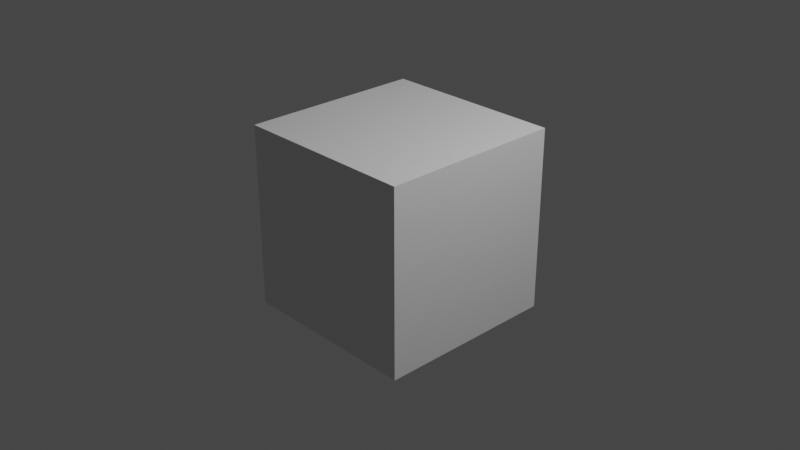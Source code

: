# Source: default_cube.blend  (saved by Blender 2.80.75; exported with 4.5.12 LTS)
import bpy
from mathutils import Matrix  # noqa: F401  (used for matrix-valued properties, if any)

bpy.ops.wm.read_factory_settings(use_empty=True)
scene = bpy.context.scene
scene.name = 'Scene'

# ---- collections
col_collection = bpy.data.collections.new('Collection'); scene.collection.children.link(col_collection)

# ---- materials (node trees are filled in below, after node groups)
mat_material = bpy.data.materials.new('Material')
mat_material.alpha_threshold = 0.0
mat_material.use_transparent_shadow = False
mat_material.line_color = (0.0, 0.0, 0.0, 1.0)

# ---- material node trees
mat_material.use_nodes = True; mat_material.node_tree.nodes.clear()
_N = mat_material.node_tree.nodes; _L = mat_material.node_tree.links
n0 = _N.new('ShaderNodeOutputMaterial'); n0.name = 'Material Output'; n0.location = (300, 300)
n1 = _N.new('ShaderNodeBsdfPrincipled'); n1.name = 'Principled BSDF'; n1.location = (10, 300)
n1.distribution = 'GGX'
n1.subsurface_method = 'BURLEY'
n1.inputs[2].default_value = 0.4
n1.inputs[3].default_value = 1.45
n1.inputs[27].default_value = (0.0, 0.0, 0.0, 1.0)
n1.inputs[28].default_value = 1.0
_L.new(n1.outputs[0], n0.inputs[0])
n0.is_active_output = True

# ---- world
world_world = bpy.data.worlds.new('World'); scene.world = world_world
world_world.use_nodes = True; world_world.node_tree.nodes.clear()
_N = world_world.node_tree.nodes; _L = world_world.node_tree.links
n0 = _N.new('ShaderNodeOutputWorld'); n0.name = 'World Output'; n0.location = (300, 300)
n1 = _N.new('ShaderNodeBackground'); n1.name = 'Background'; n1.location = (10, 300)
n1.inputs[0].default_value = (0.05088, 0.05088, 0.05088, 1.0)
_L.new(n1.outputs[0], n0.inputs[0])
n0.is_active_output = True
world_world.color = (0.05088, 0.05088, 0.05088)
world_world.use_sun_shadow = False
world_world.sun_shadow_jitter_overblur = 0.0

# ---- cameras
cam_camera = bpy.data.cameras.new('Camera')
cam_camera.clip_end = 100.0
cam_camera.ortho_scale = 7.314

# ---- lights
light_light = bpy.data.lights.new('Light', 'POINT')
light_light.transmission_factor = 0.0
light_light.energy = 1000.0
light_light.shadow_soft_size = 0.1
light_light.shadow_maximum_resolution = 0.006
light_light.use_absolute_resolution = True

# ---- meshes
me_cube = bpy.data.meshes.new('Cube')
me_cube.from_pydata([(1.0, 1.0, 1.0), (1.0, 1.0, -1.0), (1.0, -1.0, 1.0), (1.0, -1.0, -1.0), (-1.0, 1.0, 1.0), (-1.0, 1.0, -1.0), (-1.0, -1.0, 1.0), (-1.0, -1.0, -1.0)], [], [(0, 4, 6, 2), (3, 2, 6, 7), (7, 6, 4, 5), (5, 1, 3, 7), (1, 0, 2, 3), (5, 4, 0, 1)])
_uv = me_cube.uv_layers.new(name='UVMap')
_uv.uv.foreach_set('vector', [0.375, 0.0, 0.625, 0.0, 0.625, 0.25, 0.375, 0.25, 0.375, 0.25, 0.625, 0.25, 0.625, 0.5, 0.375, 0.5, 0.375, 0.5, 0.625, 0.5, 0.625, 0.75, 0.375, 0.75, 0.375, 0.75, 0.625, 0.75, 0.625, 1.0, 0.375, 1.0, 0.125, 0.5, 0.375, 0.5, 0.375, 0.75, 0.125, 0.75, 0.625, 0.5, 0.875, 0.5, 0.875, 0.75, 0.625, 0.75])
me_cube.materials.append(mat_material)
me_cube.use_remesh_preserve_volume = False
me_cube.use_remesh_preserve_attributes = False
me_cube.use_mirror_vertex_groups = False
me_cube.update()

# ---- objects
ob_cube = bpy.data.objects.new('Cube', me_cube)
ob_light = bpy.data.objects.new('Light', light_light)
ob_camera = bpy.data.objects.new('Camera', cam_camera)

# ---- transforms, parenting, visibility, modifiers, constraints
ob_cube.location = (0.0, 0.0, 0.0)
ob_cube.lock_rotations_4d = False
ob_cube.empty_display_type = 'ARROWS'
ob_cube.lineart.crease_threshold = 0.0
ob_light.location = (4.076, 1.005, 5.904)
ob_light.rotation_euler = (0.6503, 0.05522, 1.866)
ob_light.lock_rotations_4d = False
ob_light.empty_display_type = 'ARROWS'
ob_light.color = (0.0, 0.0, 0.0, 0.0)
ob_light.lineart.crease_threshold = 0.0
ob_camera.location = (7.359, -6.926, 4.958)
ob_camera.rotation_euler = (1.109, 0.0, 0.8149)
ob_camera.lock_rotations_4d = False
ob_camera.empty_display_type = 'ARROWS'
ob_camera.color = (0.0, 0.0, 0.0, 0.0)
ob_camera.display_type = 'WIRE'
ob_camera.lineart.crease_threshold = 0.0

# ---- collection membership
col_collection.objects.link(ob_cube)
col_collection.objects.link(ob_light)
col_collection.objects.link(ob_camera)

# ---- scene / render settings (as saved in the file)
scene.camera = ob_camera
scene.frame_start = 1; scene.frame_end = 250; scene.frame_set(1)
scene.render.engine = 'BLENDER_EEVEE_NEXT'
scene.cycles.use_denoising = False
scene.cycles.samples = 128
scene.cycles.sampling_pattern = 'TABULATED_SOBOL'
scene.cycles.use_adaptive_sampling = False
scene.cycles.use_light_tree = False
scene.view_settings.view_transform = 'Filmic'
bpy.context.view_layer.update()
